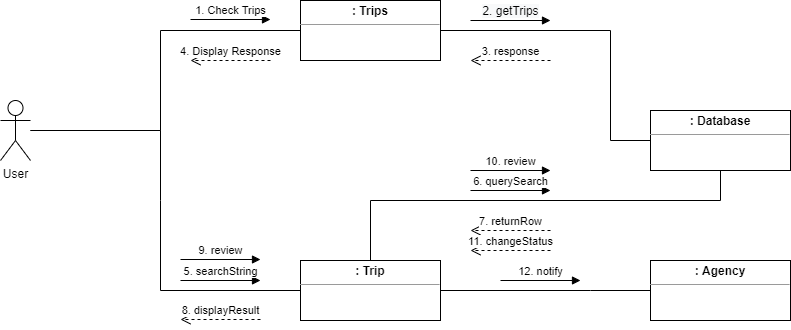

The diagram above was exported from draw.io. Its source (the exported page's mxGraphModel, read from the mxfile embedded in the PNG):
<mxGraphModel dx="1038" dy="649" grid="1" gridSize="10" guides="1" tooltips="1" connect="1" arrows="1" fold="1" page="1" pageScale="1" pageWidth="850" pageHeight="1100" math="0" shadow="0">
  <root>
    <mxCell id="0" />
    <mxCell id="1" parent="0" />
    <mxCell id="kM7OM5o-GueRodNnrOpa-1" value="&lt;p style=&quot;margin:0px;margin-top:4px;text-align:center;&quot;&gt;&lt;b&gt;: Trips&lt;/b&gt;&lt;/p&gt;&lt;hr size=&quot;1&quot;&gt;&lt;div style=&quot;height:2px;&quot;&gt;&lt;/div&gt;" style="verticalAlign=top;align=left;overflow=fill;fontSize=12;fontFamily=Helvetica;html=1;" parent="1" vertex="1">
      <mxGeometry x="360" y="200" width="140" height="60" as="geometry" />
    </mxCell>
    <mxCell id="kM7OM5o-GueRodNnrOpa-2" value="User" style="shape=umlActor;verticalLabelPosition=bottom;verticalAlign=top;html=1;" parent="1" vertex="1">
      <mxGeometry x="60" y="300" width="30" height="60" as="geometry" />
    </mxCell>
    <mxCell id="kM7OM5o-GueRodNnrOpa-4" value="" style="endArrow=none;html=1;rounded=0;" parent="1" source="kM7OM5o-GueRodNnrOpa-2" edge="1">
      <mxGeometry width="50" height="50" relative="1" as="geometry">
        <mxPoint x="200" y="360" as="sourcePoint" />
        <mxPoint x="360" y="230" as="targetPoint" />
        <Array as="points">
          <mxPoint x="220" y="330" />
          <mxPoint x="220" y="230" />
        </Array>
      </mxGeometry>
    </mxCell>
    <mxCell id="kM7OM5o-GueRodNnrOpa-8" value="" style="endArrow=none;html=1;rounded=0;entryX=1;entryY=0.5;entryDx=0;entryDy=0;exitX=0;exitY=0.5;exitDx=0;exitDy=0;" parent="1" source="kM7OM5o-GueRodNnrOpa-9" target="kM7OM5o-GueRodNnrOpa-1" edge="1">
      <mxGeometry width="50" height="50" relative="1" as="geometry">
        <mxPoint x="800" y="340" as="sourcePoint" />
        <mxPoint x="710" y="260" as="targetPoint" />
        <Array as="points">
          <mxPoint x="670" y="340" />
          <mxPoint x="670" y="230" />
        </Array>
      </mxGeometry>
    </mxCell>
    <mxCell id="kM7OM5o-GueRodNnrOpa-9" value="&lt;p style=&quot;margin:0px;margin-top:4px;text-align:center;&quot;&gt;&lt;b&gt;: Database&lt;/b&gt;&lt;/p&gt;&lt;hr size=&quot;1&quot;&gt;&lt;div style=&quot;height:2px;&quot;&gt;&lt;/div&gt;" style="verticalAlign=top;align=left;overflow=fill;fontSize=12;fontFamily=Helvetica;html=1;" parent="1" vertex="1">
      <mxGeometry x="710" y="310" width="140" height="60" as="geometry" />
    </mxCell>
    <mxCell id="kM7OM5o-GueRodNnrOpa-16" value="3. response" style="html=1;verticalAlign=bottom;endArrow=open;dashed=1;endSize=8;rounded=0;" parent="1" edge="1">
      <mxGeometry relative="1" as="geometry">
        <mxPoint x="610" y="260" as="sourcePoint" />
        <mxPoint x="530" y="260" as="targetPoint" />
      </mxGeometry>
    </mxCell>
    <mxCell id="kM7OM5o-GueRodNnrOpa-18" value="1. Check Trips" style="html=1;verticalAlign=bottom;endArrow=block;rounded=0;" parent="1" edge="1">
      <mxGeometry width="80" relative="1" as="geometry">
        <mxPoint x="250" y="219" as="sourcePoint" />
        <mxPoint x="330" y="219" as="targetPoint" />
      </mxGeometry>
    </mxCell>
    <mxCell id="kM7OM5o-GueRodNnrOpa-20" value="&lt;span style=&quot;font-size: 12px; background-color: rgb(248, 249, 250);&quot;&gt;2. getTrips&lt;/span&gt;" style="html=1;verticalAlign=bottom;endArrow=block;rounded=0;" parent="1" edge="1">
      <mxGeometry width="80" relative="1" as="geometry">
        <mxPoint x="530" y="220" as="sourcePoint" />
        <mxPoint x="610" y="220" as="targetPoint" />
      </mxGeometry>
    </mxCell>
    <mxCell id="kM7OM5o-GueRodNnrOpa-23" value="&lt;p style=&quot;margin:0px;margin-top:4px;text-align:center;&quot;&gt;&lt;b&gt;: Agency&lt;/b&gt;&lt;/p&gt;&lt;hr size=&quot;1&quot;&gt;&lt;div style=&quot;height:2px;&quot;&gt;&lt;/div&gt;" style="verticalAlign=top;align=left;overflow=fill;fontSize=12;fontFamily=Helvetica;html=1;" parent="1" vertex="1">
      <mxGeometry x="710" y="460" width="140" height="60" as="geometry" />
    </mxCell>
    <mxCell id="kM7OM5o-GueRodNnrOpa-24" value="" style="endArrow=none;html=1;rounded=0;exitX=0;exitY=0.5;exitDx=0;exitDy=0;entryX=1;entryY=0.5;entryDx=0;entryDy=0;" parent="1" source="kM7OM5o-GueRodNnrOpa-23" target="kM7OM5o-GueRodNnrOpa-27" edge="1">
      <mxGeometry width="50" height="50" relative="1" as="geometry">
        <mxPoint x="1100" y="570" as="sourcePoint" />
        <mxPoint x="890" y="440" as="targetPoint" />
        <Array as="points">
          <mxPoint x="650" y="490" />
        </Array>
      </mxGeometry>
    </mxCell>
    <mxCell id="kM7OM5o-GueRodNnrOpa-27" value="&lt;p style=&quot;margin:0px;margin-top:4px;text-align:center;&quot;&gt;&lt;b&gt;: Trip&lt;/b&gt;&lt;/p&gt;&lt;hr size=&quot;1&quot;&gt;&lt;div style=&quot;height:2px;&quot;&gt;&lt;/div&gt;" style="verticalAlign=top;align=left;overflow=fill;fontSize=12;fontFamily=Helvetica;html=1;" parent="1" vertex="1">
      <mxGeometry x="360" y="460" width="140" height="60" as="geometry" />
    </mxCell>
    <mxCell id="kM7OM5o-GueRodNnrOpa-28" value="" style="endArrow=none;html=1;rounded=0;exitX=0.5;exitY=0;exitDx=0;exitDy=0;entryX=0.5;entryY=1;entryDx=0;entryDy=0;" parent="1" source="kM7OM5o-GueRodNnrOpa-27" target="kM7OM5o-GueRodNnrOpa-9" edge="1">
      <mxGeometry width="50" height="50" relative="1" as="geometry">
        <mxPoint x="460" y="440" as="sourcePoint" />
        <mxPoint x="850" y="370" as="targetPoint" />
        <Array as="points">
          <mxPoint x="430" y="400" />
          <mxPoint x="780" y="400" />
        </Array>
      </mxGeometry>
    </mxCell>
    <mxCell id="kM7OM5o-GueRodNnrOpa-29" value="8. displayResult" style="html=1;verticalAlign=bottom;endArrow=open;dashed=1;endSize=8;rounded=0;" parent="1" edge="1">
      <mxGeometry relative="1" as="geometry">
        <mxPoint x="320" y="519" as="sourcePoint" />
        <mxPoint x="240" y="519" as="targetPoint" />
      </mxGeometry>
    </mxCell>
    <mxCell id="kM7OM5o-GueRodNnrOpa-30" value="" style="endArrow=none;html=1;rounded=0;entryX=0;entryY=0.5;entryDx=0;entryDy=0;" parent="1" target="kM7OM5o-GueRodNnrOpa-27" edge="1">
      <mxGeometry width="50" height="50" relative="1" as="geometry">
        <mxPoint x="90" y="330" as="sourcePoint" />
        <mxPoint x="370" y="240" as="targetPoint" />
        <Array as="points">
          <mxPoint x="220" y="330" />
          <mxPoint x="220" y="400" />
          <mxPoint x="220" y="490" />
        </Array>
      </mxGeometry>
    </mxCell>
    <mxCell id="kM7OM5o-GueRodNnrOpa-31" value="7. returnRow" style="html=1;verticalAlign=bottom;endArrow=open;dashed=1;endSize=8;rounded=0;" parent="1" edge="1">
      <mxGeometry relative="1" as="geometry">
        <mxPoint x="610" y="430" as="sourcePoint" />
        <mxPoint x="530" y="430" as="targetPoint" />
      </mxGeometry>
    </mxCell>
    <mxCell id="g_bv79JXG2v1HMCJwByC-1" value="4. Display Response" style="html=1;verticalAlign=bottom;endArrow=open;dashed=1;endSize=8;rounded=0;" edge="1" parent="1">
      <mxGeometry relative="1" as="geometry">
        <mxPoint x="330" y="260" as="sourcePoint" />
        <mxPoint x="250" y="260" as="targetPoint" />
      </mxGeometry>
    </mxCell>
    <mxCell id="g_bv79JXG2v1HMCJwByC-2" value="5. searchString" style="html=1;verticalAlign=bottom;endArrow=block;rounded=0;" edge="1" parent="1">
      <mxGeometry width="80" relative="1" as="geometry">
        <mxPoint x="240" y="480" as="sourcePoint" />
        <mxPoint x="320" y="480" as="targetPoint" />
      </mxGeometry>
    </mxCell>
    <mxCell id="g_bv79JXG2v1HMCJwByC-3" value="6. querySearch" style="html=1;verticalAlign=bottom;endArrow=block;rounded=0;" edge="1" parent="1">
      <mxGeometry width="80" relative="1" as="geometry">
        <mxPoint x="530" y="390" as="sourcePoint" />
        <mxPoint x="610" y="390" as="targetPoint" />
      </mxGeometry>
    </mxCell>
    <mxCell id="g_bv79JXG2v1HMCJwByC-4" value="9. review" style="html=1;verticalAlign=bottom;endArrow=block;rounded=0;" edge="1" parent="1">
      <mxGeometry width="80" relative="1" as="geometry">
        <mxPoint x="240" y="459" as="sourcePoint" />
        <mxPoint x="320" y="459" as="targetPoint" />
      </mxGeometry>
    </mxCell>
    <mxCell id="g_bv79JXG2v1HMCJwByC-5" value="10. review" style="html=1;verticalAlign=bottom;endArrow=block;rounded=0;" edge="1" parent="1">
      <mxGeometry width="80" relative="1" as="geometry">
        <mxPoint x="530" y="370" as="sourcePoint" />
        <mxPoint x="610" y="370" as="targetPoint" />
      </mxGeometry>
    </mxCell>
    <mxCell id="g_bv79JXG2v1HMCJwByC-6" value="11. changeStatus" style="html=1;verticalAlign=bottom;endArrow=open;dashed=1;endSize=8;rounded=0;" edge="1" parent="1">
      <mxGeometry relative="1" as="geometry">
        <mxPoint x="610" y="450" as="sourcePoint" />
        <mxPoint x="530" y="450" as="targetPoint" />
      </mxGeometry>
    </mxCell>
    <mxCell id="g_bv79JXG2v1HMCJwByC-7" value="12. notify" style="html=1;verticalAlign=bottom;endArrow=block;rounded=0;" edge="1" parent="1">
      <mxGeometry width="80" relative="1" as="geometry">
        <mxPoint x="560" y="480" as="sourcePoint" />
        <mxPoint x="640" y="480" as="targetPoint" />
      </mxGeometry>
    </mxCell>
  </root>
</mxGraphModel>